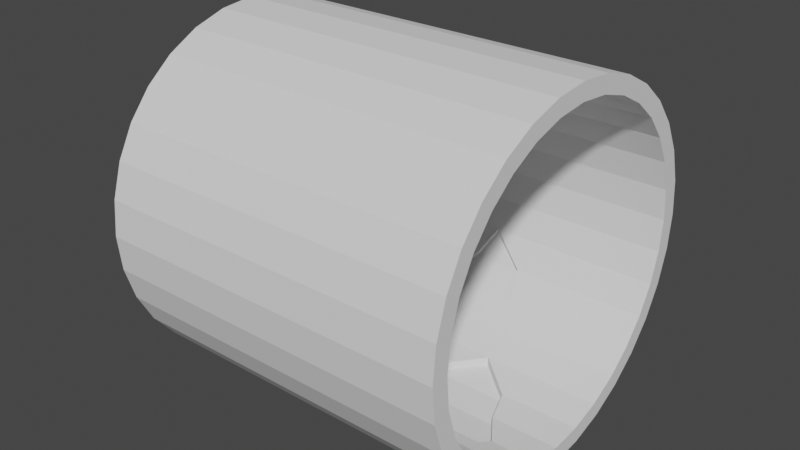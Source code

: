 # Source: Pipe_1.blend  (saved by Blender 2.92.15; exported with 4.5.12 LTS)
import bpy
from mathutils import Matrix  # noqa: F401  (used for matrix-valued properties, if any)

bpy.ops.wm.read_factory_settings(use_empty=True)
scene = bpy.context.scene
scene.name = 'Scene'

# ---- collections
col_collection = bpy.data.collections.new('Collection'); scene.collection.children.link(col_collection)

# ---- world
world_world = bpy.data.worlds.new('World'); scene.world = world_world
world_world.use_nodes = True; world_world.node_tree.nodes.clear()
_N = world_world.node_tree.nodes; _L = world_world.node_tree.links
n0 = _N.new('ShaderNodeOutputWorld'); n0.name = 'World Output'; n0.location = (300, 300)
n1 = _N.new('ShaderNodeBackground'); n1.name = 'Background'; n1.location = (10, 300)
n1.inputs[0].default_value = (0.05088, 0.05088, 0.05088, 1.0)
_L.new(n1.outputs[0], n0.inputs[0])
n0.is_active_output = True
world_world.color = (0.05088, 0.05088, 0.05088)
world_world.use_sun_shadow = False
world_world.sun_shadow_jitter_overblur = 0.0

# ---- meshes
me_cylinder = bpy.data.meshes.new('Cylinder')
me_cylinder.from_pydata([(0.0, 1.0, -1.0), (-3.627e-08, 0.905, 1.0), (0.1951, 0.9808, -1.0), (0.1766, 0.8876, 1.0), (0.3827, 0.9239, -1.0), (0.3463, 0.8361, 1.0), (0.5556, 0.8315, -1.0), (0.5028, 0.7525, 1.0), (0.7071, 0.7071, -1.0), (0.6399, 0.6399, 1.0), (0.8315, 0.5556, -1.0), (0.7525, 0.5028, 1.0), (0.9239, 0.3827, -1.0), (0.8361, 0.3463, 1.0), (0.9808, 0.1951, -1.0), (0.8876, 0.1766, 1.0), (1.0, 7.55e-08, -1.0), (0.905, 6.092e-08, 1.0), (0.9808, -0.1951, -1.0), (0.8876, -0.1766, 1.0), (0.9239, -0.3827, -1.0), (0.8361, -0.3463, 1.0), (0.8315, -0.5556, -1.0), (0.7525, -0.5028, 1.0), (0.7071, -0.7071, -1.0), (0.6399, -0.6399, 1.0), (0.5556, -0.8315, -1.0), (0.5028, -0.7525, 1.0), (0.3827, -0.9239, -1.0), (0.3463, -0.8361, 1.0), (0.1951, -0.9808, -1.0), (0.1766, -0.8876, 1.0), (-3.258e-07, -1.0, -1.0), (-2.967e-07, -0.905, 1.0), (-0.1951, -0.9808, -1.0), (-0.1766, -0.8876, 1.0), (-0.3827, -0.9239, -1.0), (-0.3463, -0.8361, 1.0), (-0.5556, -0.8315, -1.0), (-0.5028, -0.7525, 1.0), (-0.7071, -0.7071, -1.0), (-0.6399, -0.6399, 1.0), (-0.8315, -0.5556, -1.0), (-0.7525, -0.5028, 1.0), (-0.9239, -0.3827, -1.0), (-0.8361, -0.3463, 1.0), (-0.9808, -0.1951, -1.0), (-0.8876, -0.1766, 1.0), (-1.0, 9.656e-07, -1.0), (-0.905, 8.788e-07, 1.0), (-0.9808, 0.1951, -1.0), (-0.8876, 0.1766, 1.0), (-0.9239, 0.3827, -1.0), (-0.8361, 0.3463, 1.0), (-0.8315, 0.5556, -1.0), (-0.7525, 0.5028, 1.0), (-0.7071, 0.7071, -1.0), (-0.6399, 0.6399, 1.0), (-0.5556, 0.8315, -1.0), (-0.5028, 0.7525, 1.0), (-0.3827, 0.9239, -1.0), (-0.3463, 0.8361, 1.0), (-0.1951, 0.9808, -1.0), (-0.1766, 0.8876, 1.0), (0.1951, 0.9808, 1.0), (0.0, 1.0, 1.0), (0.3827, 0.9239, 1.0), (0.5556, 0.8315, 1.0), (0.7071, 0.7071, 1.0), (0.8315, 0.5556, 1.0), (0.9239, 0.3827, 1.0), (0.9808, 0.1951, 1.0), (1.0, 7.55e-08, 1.0), (0.9808, -0.1951, 1.0), (0.9239, -0.3827, 1.0), (0.8315, -0.5556, 1.0), (0.7071, -0.7071, 1.0), (0.5556, -0.8315, 1.0), (0.3827, -0.9239, 1.0), (0.1951, -0.9808, 1.0), (-3.258e-07, -1.0, 1.0), (-0.1951, -0.9808, 1.0), (-0.3827, -0.9239, 1.0), (-0.5556, -0.8315, 1.0), (-0.7071, -0.7071, 1.0), (-0.8315, -0.5556, 1.0), (-0.9239, -0.3827, 1.0), (-0.9808, -0.1951, 1.0), (-1.0, 9.656e-07, 1.0), (-0.9808, 0.1951, 1.0), (-0.9239, 0.3827, 1.0), (-0.8315, 0.5556, 1.0), (-0.7071, 0.7071, 1.0), (-0.5556, 0.8315, 1.0), (-0.3827, 0.9239, 1.0), (-0.1951, 0.9808, 1.0), (0.1766, 0.8876, -0.8519), (6.908e-09, 0.905, -0.8519), (0.3463, 0.8361, -0.8519), (0.5028, 0.7525, -0.8519), (0.6399, 0.6399, -0.8519), (0.7525, 0.5028, -0.8519), (0.8361, 0.3463, -0.8519), (0.8876, 0.1766, -0.8519), (0.905, 6.092e-08, -0.8519), (0.8876, -0.1766, -0.8519), (0.8361, -0.3463, -0.8519), (0.7525, -0.5028, -0.8519), (0.6399, -0.6399, -0.8519), (0.5028, -0.7525, -0.8519), (0.3463, -0.8361, -0.8519), (0.1766, -0.8876, -0.8519), (-2.535e-07, -0.905, -0.8519), (-0.1766, -0.8876, -0.8519), (-0.3463, -0.8361, -0.8519), (-0.5028, -0.7525, -0.8519), (-0.6399, -0.6399, -0.8519), (-0.7525, -0.5028, -0.8519), (-0.8361, -0.3463, -0.8519), (-0.8876, -0.1766, -0.8519), (-0.905, 8.788e-07, -0.8519), (-0.8876, 0.1766, -0.8519), (-0.8361, 0.3463, -0.8519), (-0.7525, 0.5028, -0.8519), (-0.6399, 0.6399, -0.8519), (-0.5028, 0.7525, -0.8519), (-0.3463, 0.8361, -0.8519), (-0.1766, 0.8876, -0.8519), (0.5028, -0.7525, 0.04627), (0.7525, -0.5028, 0.04002), (0.7525, -0.5028, 0.1924), (0.8361, -0.3463, 0.01203), (0.6399, -0.6399, 0.07205), (0.6399, -0.6399, 0.1617), (0.7688, -0.5162, 0.04002), (0.7688, -0.5162, 0.1924), (0.6563, -0.6533, 0.07205), (0.6563, -0.6533, 0.1617), (0.8525, -0.3597, 0.01203), (0.5191, -0.7659, 0.04627), (0.3463, 0.8361, 0.0313), (0.5028, 0.7525, -0.05901), (0.5028, 0.7525, 0.2295), (0.6399, 0.6399, -0.2276), (0.6399, 0.6399, 0.2427), (0.7525, 0.5028, -0.1896), (0.7525, 0.5028, 0.08067), (0.8361, 0.3463, -0.0479), (0.5207, 0.7704, -0.05901), (0.5207, 0.7704, 0.2295), (0.6578, 0.6578, -0.2276), (0.6578, 0.6578, 0.2427), (0.7704, 0.5207, -0.1896), (0.7704, 0.5207, 0.08067), (0.3642, 0.854, 0.0313), (0.854, 0.3642, -0.0479), (0.8361, 0.3463, 0.3368), (0.8361, -0.3463, 0.6753), (0.8361, -0.3463, 0.3103), (0.8876, -0.1766, 0.2364), (0.8876, -0.1766, 0.7368), (0.8876, 0.1766, 0.1068), (0.8876, 0.1766, 0.5525), (0.7525, -0.5028, 0.4467), (0.905, 6.092e-08, 0.2279), (0.905, 6.092e-08, 0.6163), (0.8804, -0.3507, 0.6753), (0.8804, -0.3507, 0.3103), (0.9319, -0.1809, 0.2364), (0.9319, -0.1809, 0.7368), (0.9319, 0.1722, 0.1068), (0.9319, 0.1722, 0.5525), (0.9492, -0.004355, 0.2279), (0.9492, -0.004355, 0.6163), (0.7967, -0.5072, 0.4467), (0.8804, 0.342, 0.3368)], [], [(0, 65, 64, 2), (2, 64, 66, 4), (4, 66, 67, 6), (6, 67, 68, 8), (8, 68, 69, 10), (10, 69, 70, 12), (12, 70, 71, 14), (14, 71, 72, 16), (16, 72, 73, 18), (18, 73, 74, 20), (20, 74, 75, 22), (22, 75, 76, 24), (24, 76, 77, 26), (26, 77, 78, 28), (28, 78, 79, 30), (30, 79, 80, 32), (32, 80, 81, 34), (34, 81, 82, 36), (36, 82, 83, 38), (38, 83, 84, 40), (40, 84, 85, 42), (42, 85, 86, 44), (44, 86, 87, 46), (46, 87, 88, 48), (48, 88, 89, 50), (50, 89, 90, 52), (52, 90, 91, 54), (54, 91, 92, 56), (56, 92, 93, 58), (58, 93, 94, 60), (49, 47, 119, 120), (60, 94, 95, 62), (62, 95, 65, 0), (0, 2, 4, 6, 8, 10, 12, 14, 16, 18, 20, 22, 24, 26, 28, 30, 32, 34, 36, 38, 40, 42, 44, 46, 48, 50, 52, 54, 56, 58, 60, 62), (1, 3, 64, 65), (3, 5, 66, 64), (5, 7, 67, 66), (7, 9, 68, 67), (9, 11, 69, 68), (11, 13, 70, 69), (13, 15, 71, 70), (15, 17, 72, 71), (17, 19, 73, 72), (19, 21, 74, 73), (21, 23, 75, 74), (23, 25, 76, 75), (25, 27, 77, 76), (27, 29, 78, 77), (29, 31, 79, 78), (31, 33, 80, 79), (33, 35, 81, 80), (35, 37, 82, 81), (37, 39, 83, 82), (39, 41, 84, 83), (41, 43, 85, 84), (43, 45, 86, 85), (45, 47, 87, 86), (47, 49, 88, 87), (49, 51, 89, 88), (51, 53, 90, 89), (53, 55, 91, 90), (55, 57, 92, 91), (57, 59, 93, 92), (59, 61, 94, 93), (61, 63, 95, 94), (63, 1, 65, 95), (96, 97, 127, 126, 125, 124, 123, 122, 121, 120, 119, 118, 117, 116, 115, 114, 113, 112, 111, 110, 109, 108, 107, 106, 105, 104, 103, 102, 101, 100, 99, 98), (23, 21, 157, 163), (51, 49, 120, 121), (25, 23, 163, 130, 133), (53, 51, 121, 122), (27, 25, 133, 128), (55, 53, 122, 123), (29, 27, 128, 109, 110), (3, 1, 97, 96), (57, 55, 123, 124), (31, 29, 110, 111), (5, 3, 96, 98, 140), (59, 57, 124, 125), (33, 31, 111, 112), (7, 5, 140, 142), (61, 59, 125, 126), (35, 33, 112, 113), (9, 7, 142, 144), (63, 61, 126, 127), (37, 35, 113, 114), (11, 9, 144, 146), (1, 63, 127, 97), (39, 37, 114, 115), (13, 11, 146, 147, 156), (41, 39, 115, 116), (15, 13, 156, 162), (43, 41, 116, 117), (17, 15, 162, 165), (45, 43, 117, 118), (19, 17, 165, 160), (47, 45, 118, 119), (21, 19, 160, 157), (135, 138, 134), (130, 131, 138, 135), (129, 131, 106, 107), (128, 133, 137, 139), (132, 108, 109, 128), (133, 130, 135, 137), (132, 129, 107, 108), (139, 137, 136), (137, 135, 134, 136), (129, 132, 136, 134), (132, 128, 139, 136), (131, 129, 134, 138), (149, 154, 148), (142, 140, 154, 149), (141, 140, 98, 99), (145, 147, 155, 152), (145, 101, 102, 147), (143, 145, 152, 150), (145, 143, 100, 101), (141, 143, 150, 148), (143, 141, 99, 100), (155, 153, 152), (153, 151, 150, 152), (151, 149, 148, 150), (144, 142, 149, 151), (146, 144, 151, 153), (147, 146, 153, 155), (140, 141, 148, 154), (173, 171, 170, 172), (164, 159, 168, 172), (164, 161, 103, 104), (165, 162, 171, 173), (158, 159, 105, 106, 131), (158, 163, 174, 167), (158, 131, 130, 163), (162, 156, 175, 171), (161, 156, 147, 102, 103), (161, 164, 172, 170), (159, 164, 104, 105), (166, 169, 168, 167), (174, 166, 167), (171, 175, 170), (169, 173, 172, 168), (163, 157, 166, 174), (159, 158, 167, 168), (160, 165, 173, 169), (156, 161, 170, 175), (157, 160, 169, 166)])
_uv = me_cylinder.uv_layers.new(name='UVMap')
_uv.uv.foreach_set('vector', [1.0, 0.5, 1.0, 1.0, 0.9688, 1.0, 0.9688, 0.5, 0.9688, 0.5, 0.9688, 1.0, 0.9375, 1.0, 0.9375, 0.5, 0.9375, 0.5, 0.9375, 1.0, 0.9062, 1.0, 0.9062, 0.5, 0.9062, 0.5, 0.9062, 1.0, 0.875, 1.0, 0.875, 0.5, 0.875, 0.5, 0.875, 1.0, 0.8438, 1.0, 0.8438, 0.5, 0.8438, 0.5, 0.8438, 1.0, 0.8125, 1.0, 0.8125, 0.5, 0.8125, 0.5, 0.8125, 1.0, 0.7812, 1.0, 0.7812, 0.5, 0.7812, 0.5, 0.7812, 1.0, 0.75, 1.0, 0.75, 0.5, 0.75, 0.5, 0.75, 1.0, 0.7188, 1.0, 0.7188, 0.5, 0.7188, 0.5, 0.7188, 1.0, 0.6875, 1.0, 0.6875, 0.5, 0.6875, 0.5, 0.6875, 1.0, 0.6562, 1.0, 0.6562, 0.5, 0.6562, 0.5, 0.6562, 1.0, 0.625, 1.0, 0.625, 0.5, 0.625, 0.5, 0.625, 1.0, 0.5938, 1.0, 0.5938, 0.5, 0.5938, 0.5, 0.5938, 1.0, 0.5625, 1.0, 0.5625, 0.5, 0.5625, 0.5, 0.5625, 1.0, 0.5312, 1.0, 0.5312, 0.5, 0.5312, 0.5, 0.5312, 1.0, 0.5, 1.0, 0.5, 0.5, 0.5, 0.5, 0.5, 1.0, 0.4688, 1.0, 0.4688, 0.5, 0.4688, 0.5, 0.4688, 1.0, 0.4375, 1.0, 0.4375, 0.5, 0.4375, 0.5, 0.4375, 1.0, 0.4062, 1.0, 0.4062, 0.5, 0.4062, 0.5, 0.4062, 1.0, 0.375, 1.0, 0.375, 0.5, 0.375, 0.5, 0.375, 1.0, 0.3438, 1.0, 0.3438, 0.5, 0.3438, 0.5, 0.3438, 1.0, 0.3125, 1.0, 0.3125, 0.5, 0.3125, 0.5, 0.3125, 1.0, 0.2812, 1.0, 0.2812, 0.5, 0.2812, 0.5, 0.2812, 1.0, 0.25, 1.0, 0.25, 0.5, 0.25, 0.5, 0.25, 1.0, 0.2188, 1.0, 0.2188, 0.5, 0.2188, 0.5, 0.2188, 1.0, 0.1875, 1.0, 0.1875, 0.5, 0.1875, 0.5, 0.1875, 1.0, 0.1562, 1.0, 0.1562, 0.5, 0.1562, 0.5, 0.1562, 1.0, 0.125, 1.0, 0.125, 0.5, 0.125, 0.5, 0.125, 1.0, 0.09375, 1.0, 0.09375, 0.5, 0.09375, 0.5, 0.09375, 1.0, 0.0625, 1.0, 0.0625, 0.5, 0.0328, 0.25, 0.03697, 0.2076, 0.03697, 0.2076, 0.0328, 0.25, 0.0625, 0.5, 0.0625, 1.0, 0.03125, 1.0, 0.03125, 0.5, 0.03125, 0.5, 0.03125, 1.0, 0.0, 1.0, 0.0, 0.5, 0.75, 0.49, 0.7968, 0.4854, 0.8418, 0.4717, 0.8833, 0.4496, 0.9197, 0.4197, 0.9496, 0.3833, 0.9717, 0.3418, 0.9854, 0.2968, 0.99, 0.25, 0.9854, 0.2032, 0.9717, 0.1582, 0.9496, 0.1167, 0.9197, 0.08029, 0.8833, 0.05045, 0.8418, 0.02827, 0.7968, 0.01461, 0.75, 0.01, 0.7032, 0.01461, 0.6582, 0.02827, 0.6167, 0.05045, 0.5803, 0.08029, 0.5504, 0.1167, 0.5283, 0.1582, 0.5146, 0.2032, 0.51, 0.25, 0.5146, 0.2968, 0.5283, 0.3418, 0.5504, 0.3833, 0.5803, 0.4197, 0.6167, 0.4496, 0.6582, 0.4717, 0.7032, 0.4854, 0.25, 0.4672, 0.2924, 0.463, 0.2968, 0.4854, 0.25, 0.49, 0.2924, 0.463, 0.3331, 0.4507, 0.3418, 0.4717, 0.2968, 0.4854, 0.3331, 0.4507, 0.3707, 0.4306, 0.3833, 0.4496, 0.3418, 0.4717, 0.3707, 0.4306, 0.4036, 0.4036, 0.4197, 0.4197, 0.3833, 0.4496, 0.4036, 0.4036, 0.4306, 0.3707, 0.4496, 0.3833, 0.4197, 0.4197, 0.4306, 0.3707, 0.4507, 0.3331, 0.4717, 0.3418, 0.4496, 0.3833, 0.4507, 0.3331, 0.463, 0.2924, 0.4854, 0.2968, 0.4717, 0.3418, 0.463, 0.2924, 0.4672, 0.25, 0.49, 0.25, 0.4854, 0.2968, 0.4672, 0.25, 0.463, 0.2076, 0.4854, 0.2032, 0.49, 0.25, 0.463, 0.2076, 0.4507, 0.1669, 0.4717, 0.1582, 0.4854, 0.2032, 0.4507, 0.1669, 0.4306, 0.1293, 0.4496, 0.1167, 0.4717, 0.1582, 0.4306, 0.1293, 0.4036, 0.09641, 0.4197, 0.08029, 0.4496, 0.1167, 0.4036, 0.09641, 0.3707, 0.0694, 0.3833, 0.05045, 0.4197, 0.08029, 0.3707, 0.0694, 0.3331, 0.04933, 0.3418, 0.02827, 0.3833, 0.05045, 0.3331, 0.04933, 0.2924, 0.03697, 0.2968, 0.01461, 0.3418, 0.02827, 0.2924, 0.03697, 0.25, 0.0328, 0.25, 0.01, 0.2968, 0.01461, 0.25, 0.0328, 0.2076, 0.03697, 0.2032, 0.01461, 0.25, 0.01, 0.2076, 0.03697, 0.1669, 0.04933, 0.1582, 0.02827, 0.2032, 0.01461, 0.1669, 0.04933, 0.1293, 0.0694, 0.1167, 0.05045, 0.1582, 0.02827, 0.1293, 0.0694, 0.09641, 0.09641, 0.08029, 0.08029, 0.1167, 0.05045, 0.09641, 0.09641, 0.0694, 0.1293, 0.05045, 0.1167, 0.08029, 0.08029, 0.0694, 0.1293, 0.04933, 0.1669, 0.02827, 0.1582, 0.05045, 0.1167, 0.04933, 0.1669, 0.03697, 0.2076, 0.01461, 0.2032, 0.02827, 0.1582, 0.03697, 0.2076, 0.0328, 0.25, 0.01, 0.25, 0.01461, 0.2032, 0.0328, 0.25, 0.03697, 0.2924, 0.01461, 0.2968, 0.01, 0.25, 0.03697, 0.2924, 0.04933, 0.3331, 0.02827, 0.3418, 0.01461, 0.2968, 0.04933, 0.3331, 0.0694, 0.3707, 0.05045, 0.3833, 0.02827, 0.3418, 0.0694, 0.3707, 0.09641, 0.4036, 0.08029, 0.4197, 0.05045, 0.3833, 0.09641, 0.4036, 0.1293, 0.4306, 0.1167, 0.4496, 0.08029, 0.4197, 0.1293, 0.4306, 0.1669, 0.4507, 0.1582, 0.4717, 0.1167, 0.4496, 0.1669, 0.4507, 0.2076, 0.463, 0.2032, 0.4854, 0.1582, 0.4717, 0.2076, 0.463, 0.25, 0.4672, 0.25, 0.49, 0.2032, 0.4854, 0.2924, 0.463, 0.25, 0.4672, 0.2076, 0.463, 0.1669, 0.4507, 0.1293, 0.4306, 0.09641, 0.4036, 0.0694, 0.3707, 0.04933, 0.3331, 0.03697, 0.2924, 0.0328, 0.25, 0.03697, 0.2076, 0.04933, 0.1669, 0.0694, 0.1293, 0.09641, 0.09641, 0.1293, 0.0694, 0.1669, 0.04933, 0.2076, 0.03697, 0.25, 0.0328, 0.2924, 0.03697, 0.3331, 0.04933, 0.3707, 0.0694, 0.4036, 0.09641, 0.4306, 0.1293, 0.4507, 0.1669, 0.463, 0.2076, 0.4672, 0.25, 0.463, 0.2924, 0.4507, 0.3331, 0.4306, 0.3707, 0.4036, 0.4036, 0.3707, 0.4306, 0.3331, 0.4507, 0.4306, 0.1293, 0.4507, 0.1669, 0.4507, 0.1669, 0.4306, 0.1293, 0.03697, 0.2924, 0.0328, 0.25, 0.0328, 0.25, 0.03697, 0.2924, 0.4036, 0.09641, 0.4306, 0.1293, 0.4306, 0.1293, 0.4306, 0.1293, 0.4036, 0.09641, 0.04933, 0.3331, 0.03697, 0.2924, 0.03697, 0.2924, 0.04933, 0.3331, 0.3707, 0.0694, 0.4036, 0.09641, 0.4036, 0.09641, 0.3707, 0.0694, 0.0694, 0.3707, 0.04933, 0.3331, 0.04933, 0.3331, 0.0694, 0.3707, 0.3331, 0.04933, 0.3707, 0.0694, 0.3707, 0.0694, 0.3707, 0.0694, 0.3331, 0.04933, 0.2924, 0.463, 0.25, 0.4672, 0.25, 0.4672, 0.2924, 0.463, 0.09641, 0.4036, 0.0694, 0.3707, 0.0694, 0.3707, 0.09641, 0.4036, 0.2924, 0.03697, 0.3331, 0.04933, 0.3331, 0.04933, 0.2924, 0.03697, 0.3331, 0.4507, 0.2924, 0.463, 0.2924, 0.463, 0.3331, 0.4507, 0.3331, 0.4507, 0.1293, 0.4306, 0.09641, 0.4036, 0.09641, 0.4036, 0.1293, 0.4306, 0.25, 0.0328, 0.2924, 0.03697, 0.2924, 0.03697, 0.25, 0.0328, 0.3707, 0.4306, 0.3331, 0.4507, 0.3331, 0.4507, 0.3707, 0.4306, 0.1669, 0.4507, 0.1293, 0.4306, 0.1293, 0.4306, 0.1669, 0.4507, 0.2076, 0.03697, 0.25, 0.0328, 0.25, 0.0328, 0.2076, 0.03697, 0.4036, 0.4036, 0.3707, 0.4306, 0.3707, 0.4306, 0.4036, 0.4036, 0.2076, 0.463, 0.1669, 0.4507, 0.1669, 0.4507, 0.2076, 0.463, 0.1669, 0.04933, 0.2076, 0.03697, 0.2076, 0.03697, 0.1669, 0.04933, 0.4306, 0.3707, 0.4036, 0.4036, 0.4036, 0.4036, 0.4306, 0.3707, 0.25, 0.4672, 0.2076, 0.463, 0.2076, 0.463, 0.25, 0.4672, 0.1293, 0.0694, 0.1669, 0.04933, 0.1669, 0.04933, 0.1293, 0.0694, 0.4507, 0.3331, 0.4306, 0.3707, 0.4306, 0.3707, 0.4507, 0.3331, 0.4507, 0.3331, 0.09641, 0.09641, 0.1293, 0.0694, 0.1293, 0.0694, 0.09641, 0.09641, 0.463, 0.2924, 0.4507, 0.3331, 0.4507, 0.3331, 0.463, 0.2924, 0.0694, 0.1293, 0.09641, 0.09641, 0.09641, 0.09641, 0.0694, 0.1293, 0.4672, 0.25, 0.463, 0.2924, 0.463, 0.2924, 0.4672, 0.25, 0.04933, 0.1669, 0.0694, 0.1293, 0.0694, 0.1293, 0.04933, 0.1669, 0.463, 0.2076, 0.4672, 0.25, 0.4672, 0.25, 0.463, 0.2076, 0.03697, 0.2076, 0.04933, 0.1669, 0.04933, 0.1669, 0.03697, 0.2076, 0.4507, 0.1669, 0.463, 0.2076, 0.463, 0.2076, 0.4507, 0.1669, 0.4306, 0.1293, 0.4507, 0.1669, 0.4306, 0.1293, 0.4306, 0.1293, 0.4507, 0.1669, 0.4507, 0.1669, 0.4306, 0.1293, 0.4306, 0.1293, 0.4507, 0.1669, 0.4507, 0.1669, 0.4306, 0.1293, 0.3707, 0.0694, 0.4036, 0.09641, 0.4036, 0.09641, 0.3707, 0.0694, 0.4036, 0.09641, 0.4036, 0.09641, 0.3707, 0.0694, 0.3707, 0.0694, 0.4036, 0.09641, 0.4306, 0.1293, 0.4306, 0.1293, 0.4036, 0.09641, 0.4036, 0.09641, 0.4306, 0.1293, 0.4306, 0.1293, 0.4036, 0.09641, 0.3707, 0.0694, 0.4036, 0.09641, 0.4036, 0.09641, 0.4036, 0.09641, 0.4306, 0.1293, 0.4306, 0.1293, 0.4036, 0.09641, 0.4306, 0.1293, 0.4036, 0.09641, 0.4036, 0.09641, 0.4306, 0.1293, 0.4036, 0.09641, 0.3707, 0.0694, 0.3707, 0.0694, 0.4036, 0.09641, 0.4507, 0.1669, 0.4306, 0.1293, 0.4306, 0.1293, 0.4507, 0.1669, 0.3707, 0.4306, 0.3331, 0.4507, 0.3707, 0.4306, 0.3707, 0.4306, 0.3331, 0.4507, 0.3331, 0.4507, 0.3707, 0.4306, 0.3707, 0.4306, 0.3331, 0.4507, 0.3331, 0.4507, 0.3707, 0.4306, 0.4306, 0.3707, 0.4507, 0.3331, 0.4507, 0.3331, 0.4306, 0.3707, 0.4306, 0.3707, 0.4306, 0.3707, 0.4507, 0.3331, 0.4507, 0.3331, 0.4036, 0.4036, 0.4306, 0.3707, 0.4306, 0.3707, 0.4036, 0.4036, 0.4306, 0.3707, 0.4036, 0.4036, 0.4036, 0.4036, 0.4306, 0.3707, 0.3707, 0.4306, 0.4036, 0.4036, 0.4036, 0.4036, 0.3707, 0.4306, 0.4036, 0.4036, 0.3707, 0.4306, 0.3707, 0.4306, 0.4036, 0.4036, 0.4507, 0.3331, 0.4306, 0.3707, 0.4306, 0.3707, 0.4306, 0.3707, 0.4036, 0.4036, 0.4036, 0.4036, 0.4306, 0.3707, 0.4036, 0.4036, 0.3707, 0.4306, 0.3707, 0.4306, 0.4036, 0.4036, 0.4036, 0.4036, 0.3707, 0.4306, 0.3707, 0.4306, 0.4036, 0.4036, 0.4306, 0.3707, 0.4036, 0.4036, 0.4036, 0.4036, 0.4306, 0.3707, 0.4507, 0.3331, 0.4306, 0.3707, 0.4306, 0.3707, 0.4507, 0.3331, 0.3331, 0.4507, 0.3707, 0.4306, 0.3707, 0.4306, 0.3331, 0.4507, 0.4672, 0.25, 0.463, 0.2924, 0.463, 0.2924, 0.4672, 0.25, 0.4672, 0.25, 0.463, 0.2076, 0.463, 0.2076, 0.4672, 0.25, 0.4672, 0.25, 0.463, 0.2924, 0.463, 0.2924, 0.4672, 0.25, 0.4672, 0.25, 0.463, 0.2924, 0.463, 0.2924, 0.4672, 0.25, 0.4507, 0.1669, 0.463, 0.2076, 0.463, 0.2076, 0.4507, 0.1669, 0.4507, 0.1669, 0.4507, 0.1669, 0.4306, 0.1293, 0.4306, 0.1293, 0.4507, 0.1669, 0.4507, 0.1669, 0.4507, 0.1669, 0.4306, 0.1293, 0.4306, 0.1293, 0.463, 0.2924, 0.4507, 0.3331, 0.4507, 0.3331, 0.463, 0.2924, 0.463, 0.2924, 0.4507, 0.3331, 0.4507, 0.3331, 0.4507, 0.3331, 0.463, 0.2924, 0.463, 0.2924, 0.4672, 0.25, 0.4672, 0.25, 0.463, 0.2924, 0.463, 0.2076, 0.4672, 0.25, 0.4672, 0.25, 0.463, 0.2076, 0.4507, 0.1669, 0.463, 0.2076, 0.463, 0.2076, 0.4507, 0.1669, 0.4306, 0.1293, 0.4507, 0.1669, 0.4507, 0.1669, 0.463, 0.2924, 0.4507, 0.3331, 0.463, 0.2924, 0.463, 0.2076, 0.4672, 0.25, 0.4672, 0.25, 0.463, 0.2076, 0.4306, 0.1293, 0.4507, 0.1669, 0.4507, 0.1669, 0.4306, 0.1293, 0.463, 0.2076, 0.4507, 0.1669, 0.4507, 0.1669, 0.463, 0.2076, 0.463, 0.2076, 0.4672, 0.25, 0.4672, 0.25, 0.463, 0.2076, 0.4507, 0.3331, 0.463, 0.2924, 0.463, 0.2924, 0.4507, 0.3331, 0.4507, 0.1669, 0.463, 0.2076, 0.463, 0.2076, 0.4507, 0.1669])
me_cylinder.use_remesh_fix_poles = True
me_cylinder.use_remesh_preserve_attributes = False
me_cylinder.use_mirror_vertex_groups = False
me_cylinder.update()

# ---- objects
ob_cylinder = bpy.data.objects.new('Cylinder', me_cylinder)

# ---- transforms, parenting, visibility, modifiers, constraints
ob_cylinder.location = (0.0, 0.0, 1.0)
ob_cylinder.rotation_euler = (-0.0, 1.571, 0.0)
ob_cylinder.lineart.crease_threshold = 0.0

# ---- collection membership
col_collection.objects.link(ob_cylinder)

# ---- scene / render settings (as saved in the file)
scene.frame_start = 1; scene.frame_end = 250; scene.frame_set(1)
scene.render.engine = 'BLENDER_EEVEE_NEXT'
scene.cycles.use_denoising = False
scene.cycles.samples = 128
scene.cycles.sampling_pattern = 'TABULATED_SOBOL'
scene.cycles.use_adaptive_sampling = False
scene.cycles.use_light_tree = False
scene.view_settings.view_transform = 'Filmic'
bpy.context.view_layer.update()

# ---- added for rendering (the .blend has no active camera and no usable light): camera, sun
cam_auto = bpy.data.cameras.new('AutoCamera')
cam_auto.lens = 50.0
cam_auto.sensor_width = 36.0
cam_auto.clip_end = 1000.0
ob_auto_camera = bpy.data.objects.new('AutoCamera', cam_auto)
scene.collection.objects.link(ob_auto_camera)
ob_auto_camera.location = (3.20507, -3.84609, 3.56406)
ob_auto_camera.rotation_euler = (1.09748, -7.21219e-08, 0.694738)
scene.camera = ob_auto_camera
light_auto_sun = bpy.data.lights.new('AutoSun', 'SUN')
light_auto_sun.energy = 3.0
light_auto_sun.angle = 0.0523599
ob_auto_sun = bpy.data.objects.new('AutoSun', light_auto_sun)
scene.collection.objects.link(ob_auto_sun)
ob_auto_sun.rotation_euler = (0.872665, 0.174533, 0.523599)
bpy.context.view_layer.update()
